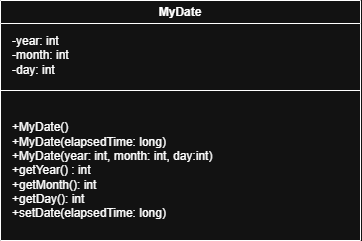

The diagram above was exported from draw.io. Its source (the exported page's mxGraphModel, read from the mxfile embedded in the PNG):
<mxGraphModel dx="1426" dy="841" grid="1" gridSize="10" guides="1" tooltips="1" connect="1" arrows="1" fold="1" page="1" pageScale="1" pageWidth="1100" pageHeight="1700" math="0" shadow="0">
  <root>
    <mxCell id="0" />
    <mxCell id="1" parent="0" />
    <mxCell id="gkpZbZUhqKxjfOeBBm45-1" value="MyDate" style="swimlane;whiteSpace=wrap;html=1;" vertex="1" parent="1">
      <mxGeometry x="370" y="480" width="360" height="240" as="geometry" />
    </mxCell>
    <mxCell id="gkpZbZUhqKxjfOeBBm45-2" value="-year: int&lt;div&gt;-month: int&lt;/div&gt;&lt;div&gt;-day: int&lt;/div&gt;" style="text;html=1;align=left;verticalAlign=middle;resizable=0;points=[];autosize=1;strokeColor=none;fillColor=none;" vertex="1" parent="gkpZbZUhqKxjfOeBBm45-1">
      <mxGeometry x="10" y="25" width="80" height="60" as="geometry" />
    </mxCell>
    <mxCell id="gkpZbZUhqKxjfOeBBm45-3" value="+MyDate()&lt;div&gt;+MyDate(elapsedTime: long)&lt;/div&gt;&lt;div&gt;+MyDate(year: int, month: int, day:int)&lt;/div&gt;&lt;div&gt;+getYear() : int&lt;/div&gt;&lt;div&gt;+getMonth(): int&lt;/div&gt;&lt;div&gt;+getDay(): int&lt;/div&gt;&lt;div&gt;+setDate(elapsedTime: long)&lt;/div&gt;" style="text;html=1;align=left;verticalAlign=middle;resizable=0;points=[];autosize=1;strokeColor=none;fillColor=none;" vertex="1" parent="gkpZbZUhqKxjfOeBBm45-1">
      <mxGeometry x="10" y="115" width="220" height="110" as="geometry" />
    </mxCell>
    <mxCell id="gkpZbZUhqKxjfOeBBm45-4" value="" style="endArrow=none;html=1;rounded=0;" edge="1" parent="1">
      <mxGeometry width="50" height="50" relative="1" as="geometry">
        <mxPoint x="370" y="570" as="sourcePoint" />
        <mxPoint x="730" y="570" as="targetPoint" />
      </mxGeometry>
    </mxCell>
  </root>
</mxGraphModel>